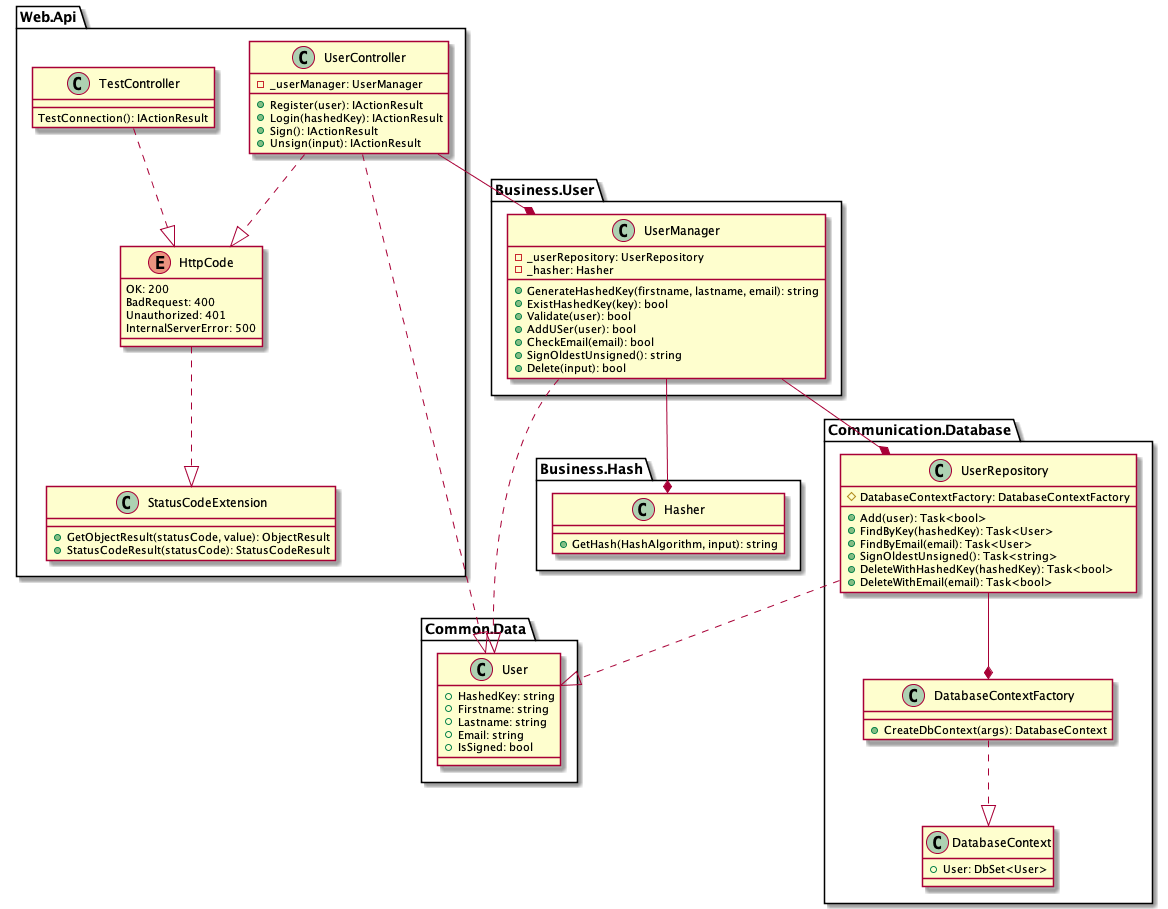

The diagram above was rendered by PlantUML. Its source (embedded in the PNG):
@startuml CLassDiagram

package "Common.Data" {
    class User {
        + HashedKey: string
        + Firstname: string
        + Lastname: string
        + Email: string
        + IsSigned: bool
    }
}

package "Web.Api" {
    class TestController {
        TestConnection(): IActionResult
    }

    class UserController {
        - _userManager: UserManager
        + Register(user): IActionResult
        + Login(hashedKey): IActionResult
        + Sign(): IActionResult
        + Unsign(input): IActionResult
    }

    enum HttpCode {
        OK: 200
        BadRequest: 400
        Unauthorized: 401
        InternalServerError: 500
    }

    class StatusCodeExtension {
        + GetObjectResult(statusCode, value): ObjectResult
        + StatusCodeResult(statusCode): StatusCodeResult
    }
}

package "Business.User" {
    class UserManager {
        - _userRepository: UserRepository
        - _hasher: Hasher

        + GenerateHashedKey(firstname, lastname, email): string
        + ExistHashedKey(key): bool
        + Validate(user): bool
        + AddUSer(user): bool
        + CheckEmail(email): bool
        + SignOldestUnsigned(): string
        + Delete(input): bool
    }
}

package "Business.Hash" {
    class Hasher {
        + GetHash(HashAlgorithm, input): string
    }
}

package "Communication.Database" {
    class UserRepository {
        # DatabaseContextFactory: DatabaseContextFactory

        + Add(user): Task<bool>
        + FindByKey(hashedKey): Task<User>
        + FindByEmail(email): Task<User>
        + SignOldestUnsigned(): Task<string>
        + DeleteWithHashedKey(hashedKey): Task<bool>
        + DeleteWithEmail(email): Task<bool>
    }

    class DatabaseContext {
        + User: DbSet<User>
    }

    class DatabaseContextFactory {
        + CreateDbContext(args): DatabaseContext
    }
}

UserController ..|> User
UserManager ..|> User
UserRepository ..|> User
UserManager --* Hasher
UserManager --* UserRepository
UserController --* UserManager
UserController ..|> HttpCode
TestController ..|> HttpCode
HttpCode ..|> StatusCodeExtension
UserRepository --* DatabaseContextFactory
DatabaseContextFactory ..|> DatabaseContext

@enduml